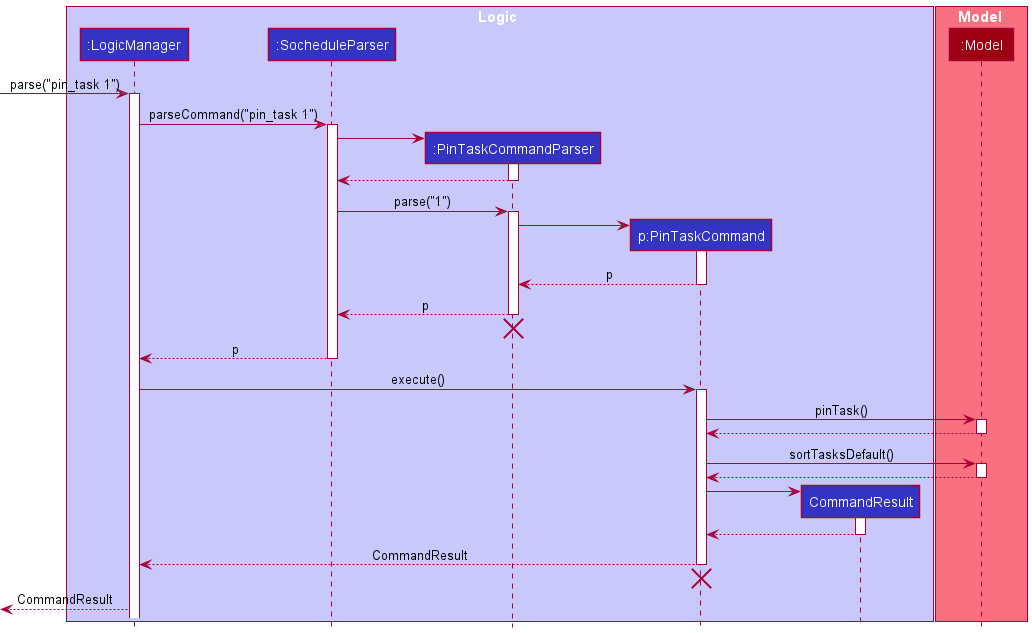

The diagram above was rendered by PlantUML. Its source (embedded in the PNG):
@startuml
!include style.puml

box Logic LOGIC_COLOR_T1
participant ":LogicManager" as LogicManager LOGIC_COLOR
participant ":SocheduleParser" as SocheduleParser LOGIC_COLOR
participant ":PinTaskCommandParser" as PinTaskCommandParser LOGIC_COLOR
participant "p:PinTaskCommand" as PinTaskCommand LOGIC_COLOR
participant "CommandResult" as CommandResult LOGIC_COLOR
end box

box Model MODEL_COLOR_T1
participant ":Model" as Model MODEL_COLOR
end box

[-> LogicManager : parse("pin_task 1")
activate LogicManager

LogicManager -> SocheduleParser : parseCommand("pin_task 1")
activate SocheduleParser

create PinTaskCommandParser
SocheduleParser -> PinTaskCommandParser
activate PinTaskCommandParser
SocheduleParser <-- PinTaskCommandParser
deactivate PinTaskCommandParser

SocheduleParser -> PinTaskCommandParser: parse("1")
activate PinTaskCommandParser

create PinTaskCommand
PinTaskCommandParser -> PinTaskCommand
activate PinTaskCommand
PinTaskCommandParser <--PinTaskCommand : p
deactivate PinTaskCommand

SocheduleParser <--PinTaskCommandParser : p
deactivate PinTaskCommandParser
'Hidden arrow to position the destroy marker below the end of the activation bar.
PinTaskCommandParser -[hidden]->[
destroy PinTaskCommandParser

LogicManager <-- SocheduleParser : p
deactivate SocheduleParser

LogicManager -> PinTaskCommand : execute()
activate PinTaskCommand

PinTaskCommand -> Model : pinTask()
activate Model
PinTaskCommand <-- Model
deactivate Model

PinTaskCommand -> Model : sortTasksDefault()
activate Model
PinTaskCommand <-- Model
deactivate Model

create CommandResult
PinTaskCommand -> CommandResult
activate CommandResult
PinTaskCommand <-- CommandResult
deactivate CommandResult

LogicManager <-- PinTaskCommand : CommandResult
deactivate PinTaskCommand
'Hidden arrow to position the destroy marker below the end of the activation bar.
PinTaskCommand -[hidden]->[
destroy PinTaskCommand

[<-- LogicManager : CommandResult
@enduml